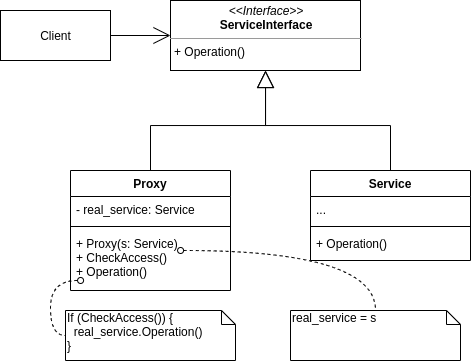

The diagram above was exported from draw.io. Its source (the exported page's mxGraphModel, read from the mxfile embedded in the PNG):
<mxGraphModel dx="1422" dy="804" grid="1" gridSize="10" guides="1" tooltips="1" connect="1" arrows="1" fold="1" page="1" pageScale="1" pageWidth="850" pageHeight="1100" math="0" shadow="0">
  <root>
    <mxCell id="0" />
    <mxCell id="1" parent="0" />
    <mxCell id="efx2QT4_20qjFAvT42qt-15" style="edgeStyle=orthogonalEdgeStyle;rounded=0;orthogonalLoop=1;jettySize=auto;html=1;endArrow=open;endFill=0;endSize=15;" edge="1" parent="1" source="efx2QT4_20qjFAvT42qt-2" target="efx2QT4_20qjFAvT42qt-3">
      <mxGeometry relative="1" as="geometry" />
    </mxCell>
    <mxCell id="efx2QT4_20qjFAvT42qt-2" value="Client" style="html=1;" vertex="1" parent="1">
      <mxGeometry x="10" y="20" width="110" height="50" as="geometry" />
    </mxCell>
    <mxCell id="efx2QT4_20qjFAvT42qt-3" value="&lt;p style=&quot;margin: 0px ; margin-top: 4px ; text-align: center&quot;&gt;&lt;i&gt;&amp;lt;&amp;lt;Interface&amp;gt;&amp;gt;&lt;/i&gt;&lt;br&gt;&lt;b&gt;ServiceInterface&lt;/b&gt;&lt;/p&gt;&lt;hr size=&quot;1&quot;&gt;&lt;p style=&quot;margin: 0px ; margin-left: 4px&quot;&gt;+ Operation()&lt;/p&gt;" style="verticalAlign=top;align=left;overflow=fill;fontSize=12;fontFamily=Helvetica;html=1;" vertex="1" parent="1">
      <mxGeometry x="180" y="10" width="190" height="70" as="geometry" />
    </mxCell>
    <mxCell id="efx2QT4_20qjFAvT42qt-13" style="edgeStyle=orthogonalEdgeStyle;rounded=0;orthogonalLoop=1;jettySize=auto;html=1;endArrow=block;endFill=0;endSize=15;" edge="1" parent="1" source="efx2QT4_20qjFAvT42qt-4" target="efx2QT4_20qjFAvT42qt-3">
      <mxGeometry relative="1" as="geometry" />
    </mxCell>
    <mxCell id="efx2QT4_20qjFAvT42qt-18" style="edgeStyle=orthogonalEdgeStyle;curved=1;rounded=0;orthogonalLoop=1;jettySize=auto;html=1;dashed=1;startArrow=oval;startFill=0;endArrow=none;endFill=0;endSize=15;exitX=0.688;exitY=0.333;exitDx=0;exitDy=0;exitPerimeter=0;" edge="1" parent="1" source="efx2QT4_20qjFAvT42qt-7" target="efx2QT4_20qjFAvT42qt-16">
      <mxGeometry relative="1" as="geometry" />
    </mxCell>
    <mxCell id="efx2QT4_20qjFAvT42qt-14" style="edgeStyle=orthogonalEdgeStyle;rounded=0;orthogonalLoop=1;jettySize=auto;html=1;endArrow=block;endFill=0;endSize=15;" edge="1" parent="1" source="efx2QT4_20qjFAvT42qt-8" target="efx2QT4_20qjFAvT42qt-3">
      <mxGeometry relative="1" as="geometry" />
    </mxCell>
    <mxCell id="efx2QT4_20qjFAvT42qt-12" value="If (CheckAccess()) {&lt;br&gt;&amp;nbsp; real_service.Operation()&lt;br&gt;}" style="shape=note;whiteSpace=wrap;html=1;size=14;verticalAlign=top;align=left;spacingTop=-6;" vertex="1" parent="1">
      <mxGeometry x="75" y="320" width="170" height="50" as="geometry" />
    </mxCell>
    <mxCell id="efx2QT4_20qjFAvT42qt-16" value="real_service = s" style="shape=note;whiteSpace=wrap;html=1;size=14;verticalAlign=top;align=left;spacingTop=-6;" vertex="1" parent="1">
      <mxGeometry x="300" y="320" width="170" height="50" as="geometry" />
    </mxCell>
    <mxCell id="efx2QT4_20qjFAvT42qt-17" style="edgeStyle=orthogonalEdgeStyle;rounded=0;orthogonalLoop=1;jettySize=auto;html=1;exitX=0.063;exitY=0.833;exitDx=0;exitDy=0;entryX=0;entryY=0.5;entryDx=0;entryDy=0;entryPerimeter=0;endArrow=none;endFill=0;endSize=15;curved=1;exitPerimeter=0;dashed=1;startArrow=oval;startFill=0;" edge="1" parent="1" source="efx2QT4_20qjFAvT42qt-7" target="efx2QT4_20qjFAvT42qt-12">
      <mxGeometry relative="1" as="geometry" />
    </mxCell>
    <mxCell id="efx2QT4_20qjFAvT42qt-4" value="Proxy" style="swimlane;fontStyle=1;align=center;verticalAlign=top;childLayout=stackLayout;horizontal=1;startSize=26;horizontalStack=0;resizeParent=1;resizeParentMax=0;resizeLast=0;collapsible=1;marginBottom=0;" vertex="1" parent="1">
      <mxGeometry x="80" y="180" width="160" height="120" as="geometry" />
    </mxCell>
    <mxCell id="efx2QT4_20qjFAvT42qt-5" value="- real_service: Service" style="text;strokeColor=none;fillColor=none;align=left;verticalAlign=top;spacingLeft=4;spacingRight=4;overflow=hidden;rotatable=0;points=[[0,0.5],[1,0.5]];portConstraint=eastwest;" vertex="1" parent="efx2QT4_20qjFAvT42qt-4">
      <mxGeometry y="26" width="160" height="26" as="geometry" />
    </mxCell>
    <mxCell id="efx2QT4_20qjFAvT42qt-6" value="" style="line;strokeWidth=1;fillColor=none;align=left;verticalAlign=middle;spacingTop=-1;spacingLeft=3;spacingRight=3;rotatable=0;labelPosition=right;points=[];portConstraint=eastwest;" vertex="1" parent="efx2QT4_20qjFAvT42qt-4">
      <mxGeometry y="52" width="160" height="8" as="geometry" />
    </mxCell>
    <mxCell id="efx2QT4_20qjFAvT42qt-7" value="+ Proxy(s: Service)&#10;+ CheckAccess()&#10;+ Operation()" style="text;strokeColor=none;fillColor=none;align=left;verticalAlign=top;spacingLeft=4;spacingRight=4;overflow=hidden;rotatable=0;points=[[0,0.5],[1,0.5]];portConstraint=eastwest;" vertex="1" parent="efx2QT4_20qjFAvT42qt-4">
      <mxGeometry y="60" width="160" height="60" as="geometry" />
    </mxCell>
    <mxCell id="efx2QT4_20qjFAvT42qt-8" value="Service" style="swimlane;fontStyle=1;align=center;verticalAlign=top;childLayout=stackLayout;horizontal=1;startSize=26;horizontalStack=0;resizeParent=1;resizeParentMax=0;resizeLast=0;collapsible=1;marginBottom=0;" vertex="1" parent="1">
      <mxGeometry x="320" y="180" width="160" height="90" as="geometry" />
    </mxCell>
    <mxCell id="efx2QT4_20qjFAvT42qt-9" value="..." style="text;strokeColor=none;fillColor=none;align=left;verticalAlign=top;spacingLeft=4;spacingRight=4;overflow=hidden;rotatable=0;points=[[0,0.5],[1,0.5]];portConstraint=eastwest;" vertex="1" parent="efx2QT4_20qjFAvT42qt-8">
      <mxGeometry y="26" width="160" height="26" as="geometry" />
    </mxCell>
    <mxCell id="efx2QT4_20qjFAvT42qt-10" value="" style="line;strokeWidth=1;fillColor=none;align=left;verticalAlign=middle;spacingTop=-1;spacingLeft=3;spacingRight=3;rotatable=0;labelPosition=right;points=[];portConstraint=eastwest;" vertex="1" parent="efx2QT4_20qjFAvT42qt-8">
      <mxGeometry y="52" width="160" height="8" as="geometry" />
    </mxCell>
    <mxCell id="efx2QT4_20qjFAvT42qt-11" value="+ Operation()" style="text;strokeColor=none;fillColor=none;align=left;verticalAlign=top;spacingLeft=4;spacingRight=4;overflow=hidden;rotatable=0;points=[[0,0.5],[1,0.5]];portConstraint=eastwest;" vertex="1" parent="efx2QT4_20qjFAvT42qt-8">
      <mxGeometry y="60" width="160" height="30" as="geometry" />
    </mxCell>
  </root>
</mxGraphModel>